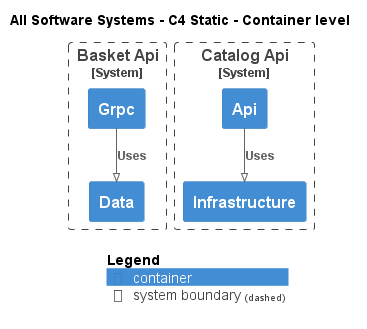

The diagram above was rendered by PlantUML. Its source (embedded in the PNG):
@startuml
!pragma layout smetana
!include .c4s\C4_Container.puml

AddElementTag("c4interflow:lifecycle:new", $bgColor=green, $fontColor=#ffffff, $borderColor=green, $shadowing="False")
AddElementTag("c4interflow:lifecycle:changed", $bgColor=orange, $fontColor=#ffffff, $borderColor=orange, $shadowing="False")
AddElementTag("c4interflow:lifecycle:removed", $bgColor=red, $fontColor=#ffffff, $borderColor=red, $shadowing="False")

AddRelTag("c4interflow:lifecycle:new", $textColor=green, $lineColor=green)
AddRelTag("c4interflow:lifecycle:changed", $textColor=orange, $lineColor=orange)
AddRelTag("c4interflow:lifecycle:removed", $textColor=red, $lineColor=red)

SHOW_PERSON_PORTRAIT()
LAYOUT_TOP_DOWN()

skinparam linetype polyline

title All Software Systems - C4 Static - Container level


System_Boundary(dotnet.eShop.Architecture.SoftwareSystems.BasketApi, "Basket Api") {
    Container(dotnet.eShop.Architecture.SoftwareSystems.BasketApi.Containers.Data, "Data", "", "")
    Container(dotnet.eShop.Architecture.SoftwareSystems.BasketApi.Containers.Grpc, "Grpc", "", "")
}

System_Boundary(dotnet.eShop.Architecture.SoftwareSystems.CatalogApi, "Catalog Api") {
    Container(dotnet.eShop.Architecture.SoftwareSystems.CatalogApi.Containers.Api, "Api", "", "")
    Container(dotnet.eShop.Architecture.SoftwareSystems.CatalogApi.Containers.Infrastructure, "Infrastructure", "", "")
}

Rel(dotnet.eShop.Architecture.SoftwareSystems.BasketApi.Containers.Grpc, dotnet.eShop.Architecture.SoftwareSystems.BasketApi.Containers.Data, "Uses")
Rel(dotnet.eShop.Architecture.SoftwareSystems.CatalogApi.Containers.Api, dotnet.eShop.Architecture.SoftwareSystems.CatalogApi.Containers.Infrastructure, "Uses")


SHOW_LEGEND()
@enduml